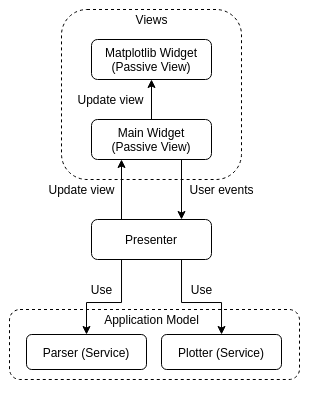

The diagram above was exported from draw.io. Its source (the exported page's mxGraphModel, read from the mxfile embedded in the PNG):
<mxGraphModel dx="889" dy="464" grid="1" gridSize="10" guides="1" tooltips="1" connect="1" arrows="1" fold="1" page="1" pageScale="1" pageWidth="827" pageHeight="1169" math="0" shadow="0">
  <root>
    <mxCell id="0" />
    <mxCell id="1" parent="0" />
    <mxCell id="4GvtWZzVcbdN_Hvizl6T-18" value="" style="rounded=1;whiteSpace=wrap;html=1;fillColor=none;dashed=1;" vertex="1" parent="1">
      <mxGeometry x="320" y="280" width="180" height="170" as="geometry" />
    </mxCell>
    <mxCell id="4GvtWZzVcbdN_Hvizl6T-5" value="" style="rounded=1;whiteSpace=wrap;html=1;fillColor=none;dashed=1;" vertex="1" parent="1">
      <mxGeometry x="268" y="580" width="290" height="70" as="geometry" />
    </mxCell>
    <mxCell id="4GvtWZzVcbdN_Hvizl6T-11" style="edgeStyle=orthogonalEdgeStyle;rounded=0;orthogonalLoop=1;jettySize=auto;html=1;entryX=0.75;entryY=0;entryDx=0;entryDy=0;exitX=0.75;exitY=1;exitDx=0;exitDy=0;" edge="1" parent="1" source="4GvtWZzVcbdN_Hvizl6T-1" target="4GvtWZzVcbdN_Hvizl6T-2">
      <mxGeometry relative="1" as="geometry" />
    </mxCell>
    <mxCell id="4GvtWZzVcbdN_Hvizl6T-22" style="edgeStyle=orthogonalEdgeStyle;rounded=0;orthogonalLoop=1;jettySize=auto;html=1;" edge="1" parent="1" source="4GvtWZzVcbdN_Hvizl6T-1" target="4GvtWZzVcbdN_Hvizl6T-17">
      <mxGeometry relative="1" as="geometry" />
    </mxCell>
    <mxCell id="4GvtWZzVcbdN_Hvizl6T-1" value="Main Widget&lt;br&gt;(Passive View)" style="rounded=1;whiteSpace=wrap;html=1;" vertex="1" parent="1">
      <mxGeometry x="350" y="390" width="120" height="40" as="geometry" />
    </mxCell>
    <mxCell id="4GvtWZzVcbdN_Hvizl6T-8" style="edgeStyle=orthogonalEdgeStyle;rounded=0;orthogonalLoop=1;jettySize=auto;html=1;exitX=0.25;exitY=0;exitDx=0;exitDy=0;entryX=0.25;entryY=1;entryDx=0;entryDy=0;" edge="1" parent="1" source="4GvtWZzVcbdN_Hvizl6T-2" target="4GvtWZzVcbdN_Hvizl6T-1">
      <mxGeometry relative="1" as="geometry">
        <mxPoint x="408" y="480" as="sourcePoint" />
        <mxPoint x="380" y="440" as="targetPoint" />
        <Array as="points" />
      </mxGeometry>
    </mxCell>
    <mxCell id="4GvtWZzVcbdN_Hvizl6T-13" style="edgeStyle=orthogonalEdgeStyle;rounded=0;orthogonalLoop=1;jettySize=auto;html=1;" edge="1" parent="1" source="4GvtWZzVcbdN_Hvizl6T-2" target="4GvtWZzVcbdN_Hvizl6T-3">
      <mxGeometry relative="1" as="geometry">
        <Array as="points">
          <mxPoint x="380" y="573" />
          <mxPoint x="345" y="573" />
        </Array>
      </mxGeometry>
    </mxCell>
    <mxCell id="4GvtWZzVcbdN_Hvizl6T-14" style="edgeStyle=orthogonalEdgeStyle;rounded=0;orthogonalLoop=1;jettySize=auto;html=1;" edge="1" parent="1" source="4GvtWZzVcbdN_Hvizl6T-2" target="4GvtWZzVcbdN_Hvizl6T-4">
      <mxGeometry relative="1" as="geometry">
        <Array as="points">
          <mxPoint x="440" y="573" />
          <mxPoint x="480" y="573" />
        </Array>
      </mxGeometry>
    </mxCell>
    <mxCell id="4GvtWZzVcbdN_Hvizl6T-2" value="Presenter" style="rounded=1;whiteSpace=wrap;html=1;" vertex="1" parent="1">
      <mxGeometry x="350" y="490" width="120" height="40" as="geometry" />
    </mxCell>
    <mxCell id="4GvtWZzVcbdN_Hvizl6T-3" value="Parser (Service)" style="rounded=1;whiteSpace=wrap;html=1;" vertex="1" parent="1">
      <mxGeometry x="285" y="605" width="120" height="35" as="geometry" />
    </mxCell>
    <mxCell id="4GvtWZzVcbdN_Hvizl6T-4" value="Plotter (Service)" style="rounded=1;whiteSpace=wrap;html=1;" vertex="1" parent="1">
      <mxGeometry x="420" y="605" width="120" height="35" as="geometry" />
    </mxCell>
    <mxCell id="4GvtWZzVcbdN_Hvizl6T-6" value="Application Model" style="text;html=1;strokeColor=none;fillColor=none;align=center;verticalAlign=middle;whiteSpace=wrap;rounded=0;dashed=1;" vertex="1" parent="1">
      <mxGeometry x="357.5" y="580" width="105" height="20" as="geometry" />
    </mxCell>
    <mxCell id="4GvtWZzVcbdN_Hvizl6T-10" value="Update view" style="text;html=1;align=center;verticalAlign=middle;resizable=0;points=[];autosize=1;strokeColor=none;" vertex="1" parent="1">
      <mxGeometry x="300" y="450" width="80" height="20" as="geometry" />
    </mxCell>
    <mxCell id="4GvtWZzVcbdN_Hvizl6T-12" value="User events" style="text;html=1;align=center;verticalAlign=middle;resizable=0;points=[];autosize=1;strokeColor=none;" vertex="1" parent="1">
      <mxGeometry x="440" y="450" width="80" height="20" as="geometry" />
    </mxCell>
    <mxCell id="4GvtWZzVcbdN_Hvizl6T-15" value="Use" style="text;html=1;align=center;verticalAlign=middle;resizable=0;points=[];autosize=1;strokeColor=none;" vertex="1" parent="1">
      <mxGeometry x="440" y="550" width="40" height="20" as="geometry" />
    </mxCell>
    <mxCell id="4GvtWZzVcbdN_Hvizl6T-16" value="Use" style="text;html=1;align=center;verticalAlign=middle;resizable=0;points=[];autosize=1;strokeColor=none;" vertex="1" parent="1">
      <mxGeometry x="340" y="550" width="40" height="20" as="geometry" />
    </mxCell>
    <mxCell id="4GvtWZzVcbdN_Hvizl6T-17" value="Matplotlib Widget&lt;br&gt;(Passive View)" style="rounded=1;whiteSpace=wrap;html=1;" vertex="1" parent="1">
      <mxGeometry x="350" y="310" width="120" height="40" as="geometry" />
    </mxCell>
    <mxCell id="4GvtWZzVcbdN_Hvizl6T-19" value="Views" style="text;html=1;align=center;verticalAlign=middle;resizable=0;points=[];autosize=1;strokeColor=none;" vertex="1" parent="1">
      <mxGeometry x="385" y="280" width="50" height="20" as="geometry" />
    </mxCell>
    <mxCell id="4GvtWZzVcbdN_Hvizl6T-23" value="Update view" style="text;html=1;align=center;verticalAlign=middle;resizable=0;points=[];autosize=1;strokeColor=none;" vertex="1" parent="1">
      <mxGeometry x="329" y="360" width="80" height="20" as="geometry" />
    </mxCell>
  </root>
</mxGraphModel>